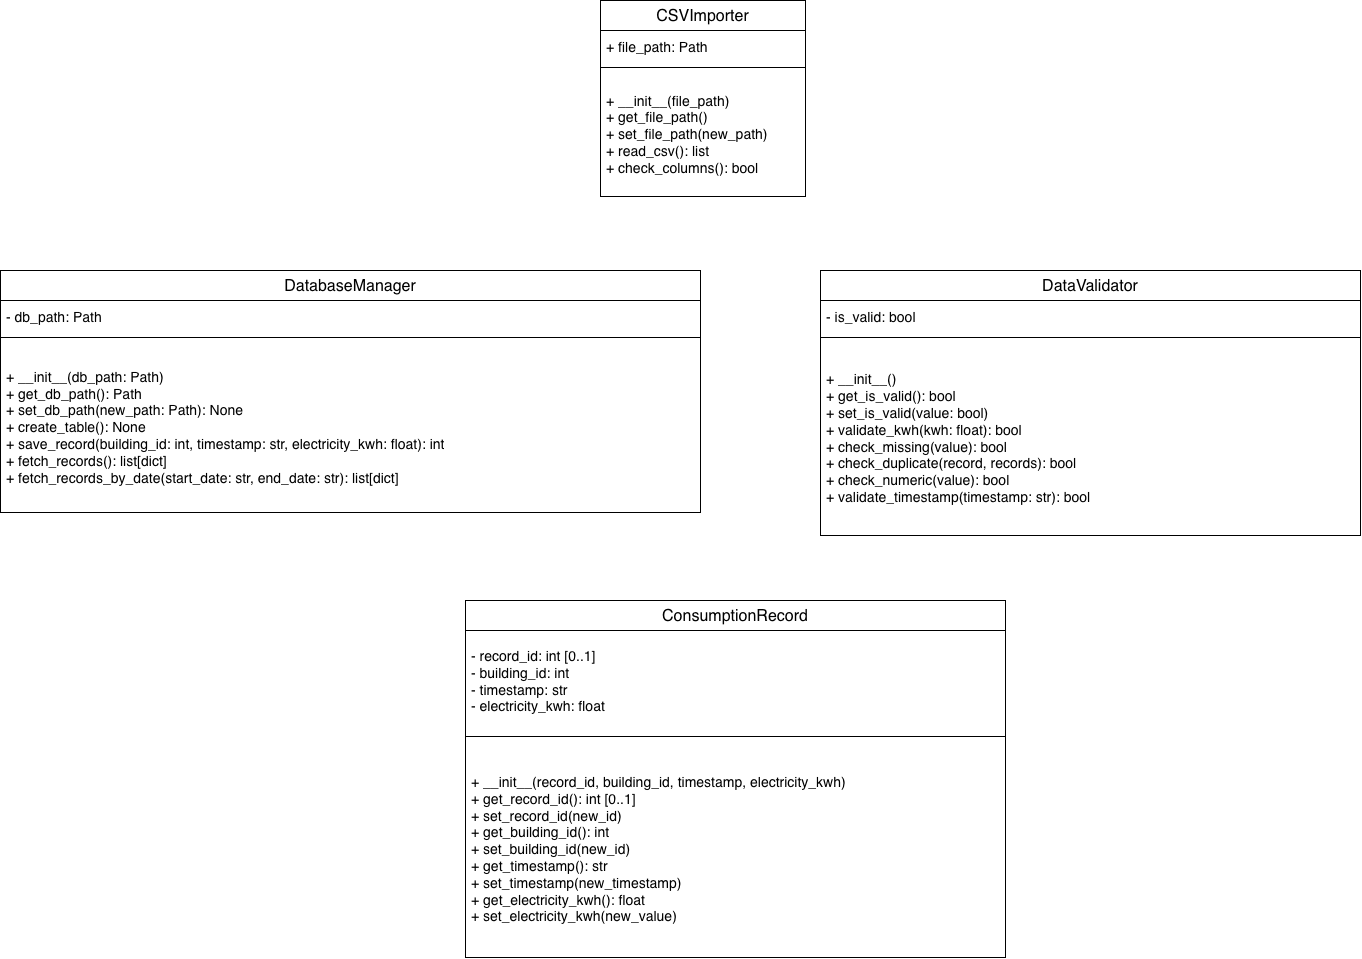

The diagram above was exported from draw.io. Its source (the exported page's mxGraphModel, read from the mxfile embedded in the PNG):
<mxGraphModel dx="1583" dy="1034" grid="1" gridSize="10" guides="1" tooltips="1" connect="1" arrows="1" fold="1" page="1" pageScale="1" pageWidth="1530" pageHeight="920" math="0" shadow="0">
  <root>
    <mxCell id="0" />
    <mxCell id="1" parent="0" />
    <mxCell id="Iuv0-Qb_3OAH1oR9QoJq-1" parent="1" style="swimlane;fontStyle=0;align=center;verticalAlign=top;childLayout=stackLayout;horizontal=1;startSize=30;horizontalStack=0;resizeParent=1;resizeParentMax=0;resizeLast=0;collapsible=0;marginBottom=0;html=1;whiteSpace=wrap;fontSize=16;" value="ConsumptionRecord" vertex="1">
      <mxGeometry height="357" width="540" x="495" y="650" as="geometry" />
    </mxCell>
    <mxCell id="Iuv0-Qb_3OAH1oR9QoJq-5" parent="Iuv0-Qb_3OAH1oR9QoJq-1" style="text;html=1;strokeColor=none;fillColor=none;align=left;verticalAlign=middle;spacingLeft=4;spacingRight=4;overflow=hidden;rotatable=0;points=[[0,0.5],[1,0.5]];portConstraint=eastwest;whiteSpace=wrap;fontSize=14;" value="&lt;div&gt;- record_id: int [0..1]&lt;/div&gt;&lt;div&gt;- building_id: int&lt;/div&gt;&lt;div&gt;- timestamp: str&lt;/div&gt;&lt;div&gt;- electricity_kwh: float&lt;/div&gt;" vertex="1">
      <mxGeometry height="102" width="540" y="30" as="geometry" />
    </mxCell>
    <mxCell id="Iuv0-Qb_3OAH1oR9QoJq-6" parent="Iuv0-Qb_3OAH1oR9QoJq-1" style="line;strokeWidth=1;fillColor=none;align=left;verticalAlign=middle;spacingTop=-1;spacingLeft=3;spacingRight=3;rotatable=0;labelPosition=right;points=[];portConstraint=eastwest;labelPerimeter=1;" value="" vertex="1">
      <mxGeometry height="8" width="540" y="132" as="geometry" />
    </mxCell>
    <mxCell id="Iuv0-Qb_3OAH1oR9QoJq-8" parent="Iuv0-Qb_3OAH1oR9QoJq-1" style="text;html=1;strokeColor=none;fillColor=none;align=left;verticalAlign=middle;spacingLeft=4;spacingRight=4;overflow=hidden;rotatable=0;points=[[0,0.5],[1,0.5]];portConstraint=eastwest;whiteSpace=wrap;fontSize=14;" value="&lt;div&gt;+ __init__(record_id, building_id, timestamp, electricity_kwh)&lt;/div&gt;&lt;div&gt;+ get_record_id(): int [0..1]&lt;/div&gt;&lt;div&gt;+ set_record_id(new_id)&lt;/div&gt;&lt;div&gt;+ get_building_id(): int&lt;/div&gt;&lt;div&gt;+ set_building_id(new_id)&lt;/div&gt;&lt;div&gt;+ get_timestamp(): str&lt;/div&gt;&lt;div&gt;+ set_timestamp(new_timestamp)&lt;/div&gt;&lt;div&gt;+ get_electricity_kwh(): float&lt;/div&gt;&lt;div&gt;+ set_electricity_kwh(new_value)&lt;/div&gt;" vertex="1">
      <mxGeometry height="217" width="540" y="140" as="geometry" />
    </mxCell>
    <mxCell id="Iuv0-Qb_3OAH1oR9QoJq-10" parent="1" style="swimlane;fontStyle=0;align=center;verticalAlign=top;childLayout=stackLayout;horizontal=1;startSize=30;horizontalStack=0;resizeParent=1;resizeParentMax=0;resizeLast=0;collapsible=0;marginBottom=0;html=1;whiteSpace=wrap;fontSize=16;" value="DataValidator" vertex="1">
      <mxGeometry height="265" width="540" x="850" y="320" as="geometry" />
    </mxCell>
    <mxCell id="Iuv0-Qb_3OAH1oR9QoJq-12" parent="Iuv0-Qb_3OAH1oR9QoJq-10" style="text;html=1;strokeColor=none;fillColor=none;align=left;verticalAlign=middle;spacingLeft=4;spacingRight=4;overflow=hidden;rotatable=0;points=[[0,0.5],[1,0.5]];portConstraint=eastwest;whiteSpace=wrap;fontSize=14;" value="&lt;div&gt;- is_valid: bool&lt;/div&gt;" vertex="1">
      <mxGeometry height="33" width="540" y="30" as="geometry" />
    </mxCell>
    <mxCell id="Iuv0-Qb_3OAH1oR9QoJq-15" parent="Iuv0-Qb_3OAH1oR9QoJq-10" style="line;strokeWidth=1;fillColor=none;align=left;verticalAlign=middle;spacingTop=-1;spacingLeft=3;spacingRight=3;rotatable=0;labelPosition=right;points=[];portConstraint=eastwest;labelPerimeter=1;" value="" vertex="1">
      <mxGeometry height="8" width="540" y="63" as="geometry" />
    </mxCell>
    <mxCell id="Iuv0-Qb_3OAH1oR9QoJq-17" parent="Iuv0-Qb_3OAH1oR9QoJq-10" style="text;html=1;strokeColor=none;fillColor=none;align=left;verticalAlign=middle;spacingLeft=4;spacingRight=4;overflow=hidden;rotatable=0;points=[[0,0.5],[1,0.5]];portConstraint=eastwest;whiteSpace=wrap;fontSize=14;" value="&lt;div&gt;+ __init__()&lt;/div&gt;&lt;div&gt;+ get_is_valid(): bool&lt;/div&gt;&lt;div&gt;+ set_is_valid(value: bool)&lt;/div&gt;&lt;div&gt;+ validate_kwh(kwh: float): bool&lt;/div&gt;&lt;div&gt;+ check_missing(value): bool&lt;/div&gt;&lt;div&gt;+ check_duplicate(record, records): bool&lt;/div&gt;&lt;div&gt;+ check_numeric(value): bool&lt;/div&gt;&lt;div&gt;+ validate_timestamp(timestamp: str): bool&lt;/div&gt;" vertex="1">
      <mxGeometry height="194" width="540" y="71" as="geometry" />
    </mxCell>
    <mxCell id="Iuv0-Qb_3OAH1oR9QoJq-18" parent="1" style="swimlane;fontStyle=0;align=center;verticalAlign=top;childLayout=stackLayout;horizontal=1;startSize=30;horizontalStack=0;resizeParent=1;resizeParentMax=0;resizeLast=0;collapsible=0;marginBottom=0;html=1;whiteSpace=wrap;fontSize=16;" value="CSVImporter" vertex="1">
      <mxGeometry height="196" width="205" x="630" y="50" as="geometry" />
    </mxCell>
    <mxCell id="Iuv0-Qb_3OAH1oR9QoJq-20" parent="Iuv0-Qb_3OAH1oR9QoJq-18" style="text;html=1;strokeColor=none;fillColor=none;align=left;verticalAlign=middle;spacingLeft=4;spacingRight=4;overflow=hidden;rotatable=0;points=[[0,0.5],[1,0.5]];portConstraint=eastwest;whiteSpace=wrap;fontSize=14;" value="&lt;div&gt;+ file_path: Path&lt;/div&gt;" vertex="1">
      <mxGeometry height="33" width="205" y="30" as="geometry" />
    </mxCell>
    <mxCell id="Iuv0-Qb_3OAH1oR9QoJq-23" parent="Iuv0-Qb_3OAH1oR9QoJq-18" style="line;strokeWidth=1;fillColor=none;align=left;verticalAlign=middle;spacingTop=-1;spacingLeft=3;spacingRight=3;rotatable=0;labelPosition=right;points=[];portConstraint=eastwest;labelPerimeter=1;" value="" vertex="1">
      <mxGeometry height="8" width="205" y="63" as="geometry" />
    </mxCell>
    <mxCell id="Iuv0-Qb_3OAH1oR9QoJq-25" parent="Iuv0-Qb_3OAH1oR9QoJq-18" style="text;html=1;strokeColor=none;fillColor=none;align=left;verticalAlign=middle;spacingLeft=4;spacingRight=4;overflow=hidden;rotatable=0;points=[[0,0.5],[1,0.5]];portConstraint=eastwest;whiteSpace=wrap;fontSize=14;" value="&lt;div&gt;+ __init__(file_path)&lt;/div&gt;&lt;div&gt;+ get_file_path()&lt;/div&gt;&lt;div&gt;+ set_file_path(new_path)&lt;/div&gt;&lt;div&gt;+ read_csv(): list&lt;/div&gt;&lt;div&gt;+ check_columns(): bool&lt;/div&gt;" vertex="1">
      <mxGeometry height="125" width="205" y="71" as="geometry" />
    </mxCell>
    <mxCell id="Iuv0-Qb_3OAH1oR9QoJq-26" parent="1" style="swimlane;fontStyle=0;align=center;verticalAlign=top;childLayout=stackLayout;horizontal=1;startSize=30;horizontalStack=0;resizeParent=1;resizeParentMax=0;resizeLast=0;collapsible=0;marginBottom=0;html=1;whiteSpace=wrap;fontSize=16;" value="DatabaseManager" vertex="1">
      <mxGeometry height="242" width="700" x="30" y="320" as="geometry" />
    </mxCell>
    <mxCell id="Iuv0-Qb_3OAH1oR9QoJq-28" parent="Iuv0-Qb_3OAH1oR9QoJq-26" style="text;html=1;strokeColor=none;fillColor=none;align=left;verticalAlign=middle;spacingLeft=4;spacingRight=4;overflow=hidden;rotatable=0;points=[[0,0.5],[1,0.5]];portConstraint=eastwest;whiteSpace=wrap;fontSize=14;" value="&lt;div&gt;- db_path: Path&lt;/div&gt;" vertex="1">
      <mxGeometry height="33" width="700" y="30" as="geometry" />
    </mxCell>
    <mxCell id="Iuv0-Qb_3OAH1oR9QoJq-31" parent="Iuv0-Qb_3OAH1oR9QoJq-26" style="line;strokeWidth=1;fillColor=none;align=left;verticalAlign=middle;spacingTop=-1;spacingLeft=3;spacingRight=3;rotatable=0;labelPosition=right;points=[];portConstraint=eastwest;labelPerimeter=1;" value="" vertex="1">
      <mxGeometry height="8" width="700" y="63" as="geometry" />
    </mxCell>
    <mxCell id="Iuv0-Qb_3OAH1oR9QoJq-32" parent="Iuv0-Qb_3OAH1oR9QoJq-26" style="text;html=1;strokeColor=none;fillColor=none;align=left;verticalAlign=middle;spacingLeft=4;spacingRight=4;overflow=hidden;rotatable=0;points=[[0,0.5],[1,0.5]];portConstraint=eastwest;whiteSpace=wrap;fontSize=14;" value="&lt;div&gt;+ __init__(db_path: Path)&lt;/div&gt;&lt;div&gt;+ get_db_path(): Path&lt;/div&gt;&lt;div&gt;+ set_db_path(new_path: Path): None&lt;/div&gt;&lt;div&gt;+ create_table(): None&lt;/div&gt;&lt;div&gt;+ save_record(building_id: int, timestamp: str, electricity_kwh: float): int&lt;/div&gt;&lt;div&gt;+ fetch_records(): list[dict]&lt;/div&gt;&lt;div&gt;+ fetch_records_by_date(start_date: str, end_date: str): list[dict]&lt;/div&gt;" vertex="1">
      <mxGeometry height="171" width="700" y="71" as="geometry" />
    </mxCell>
  </root>
</mxGraphModel>